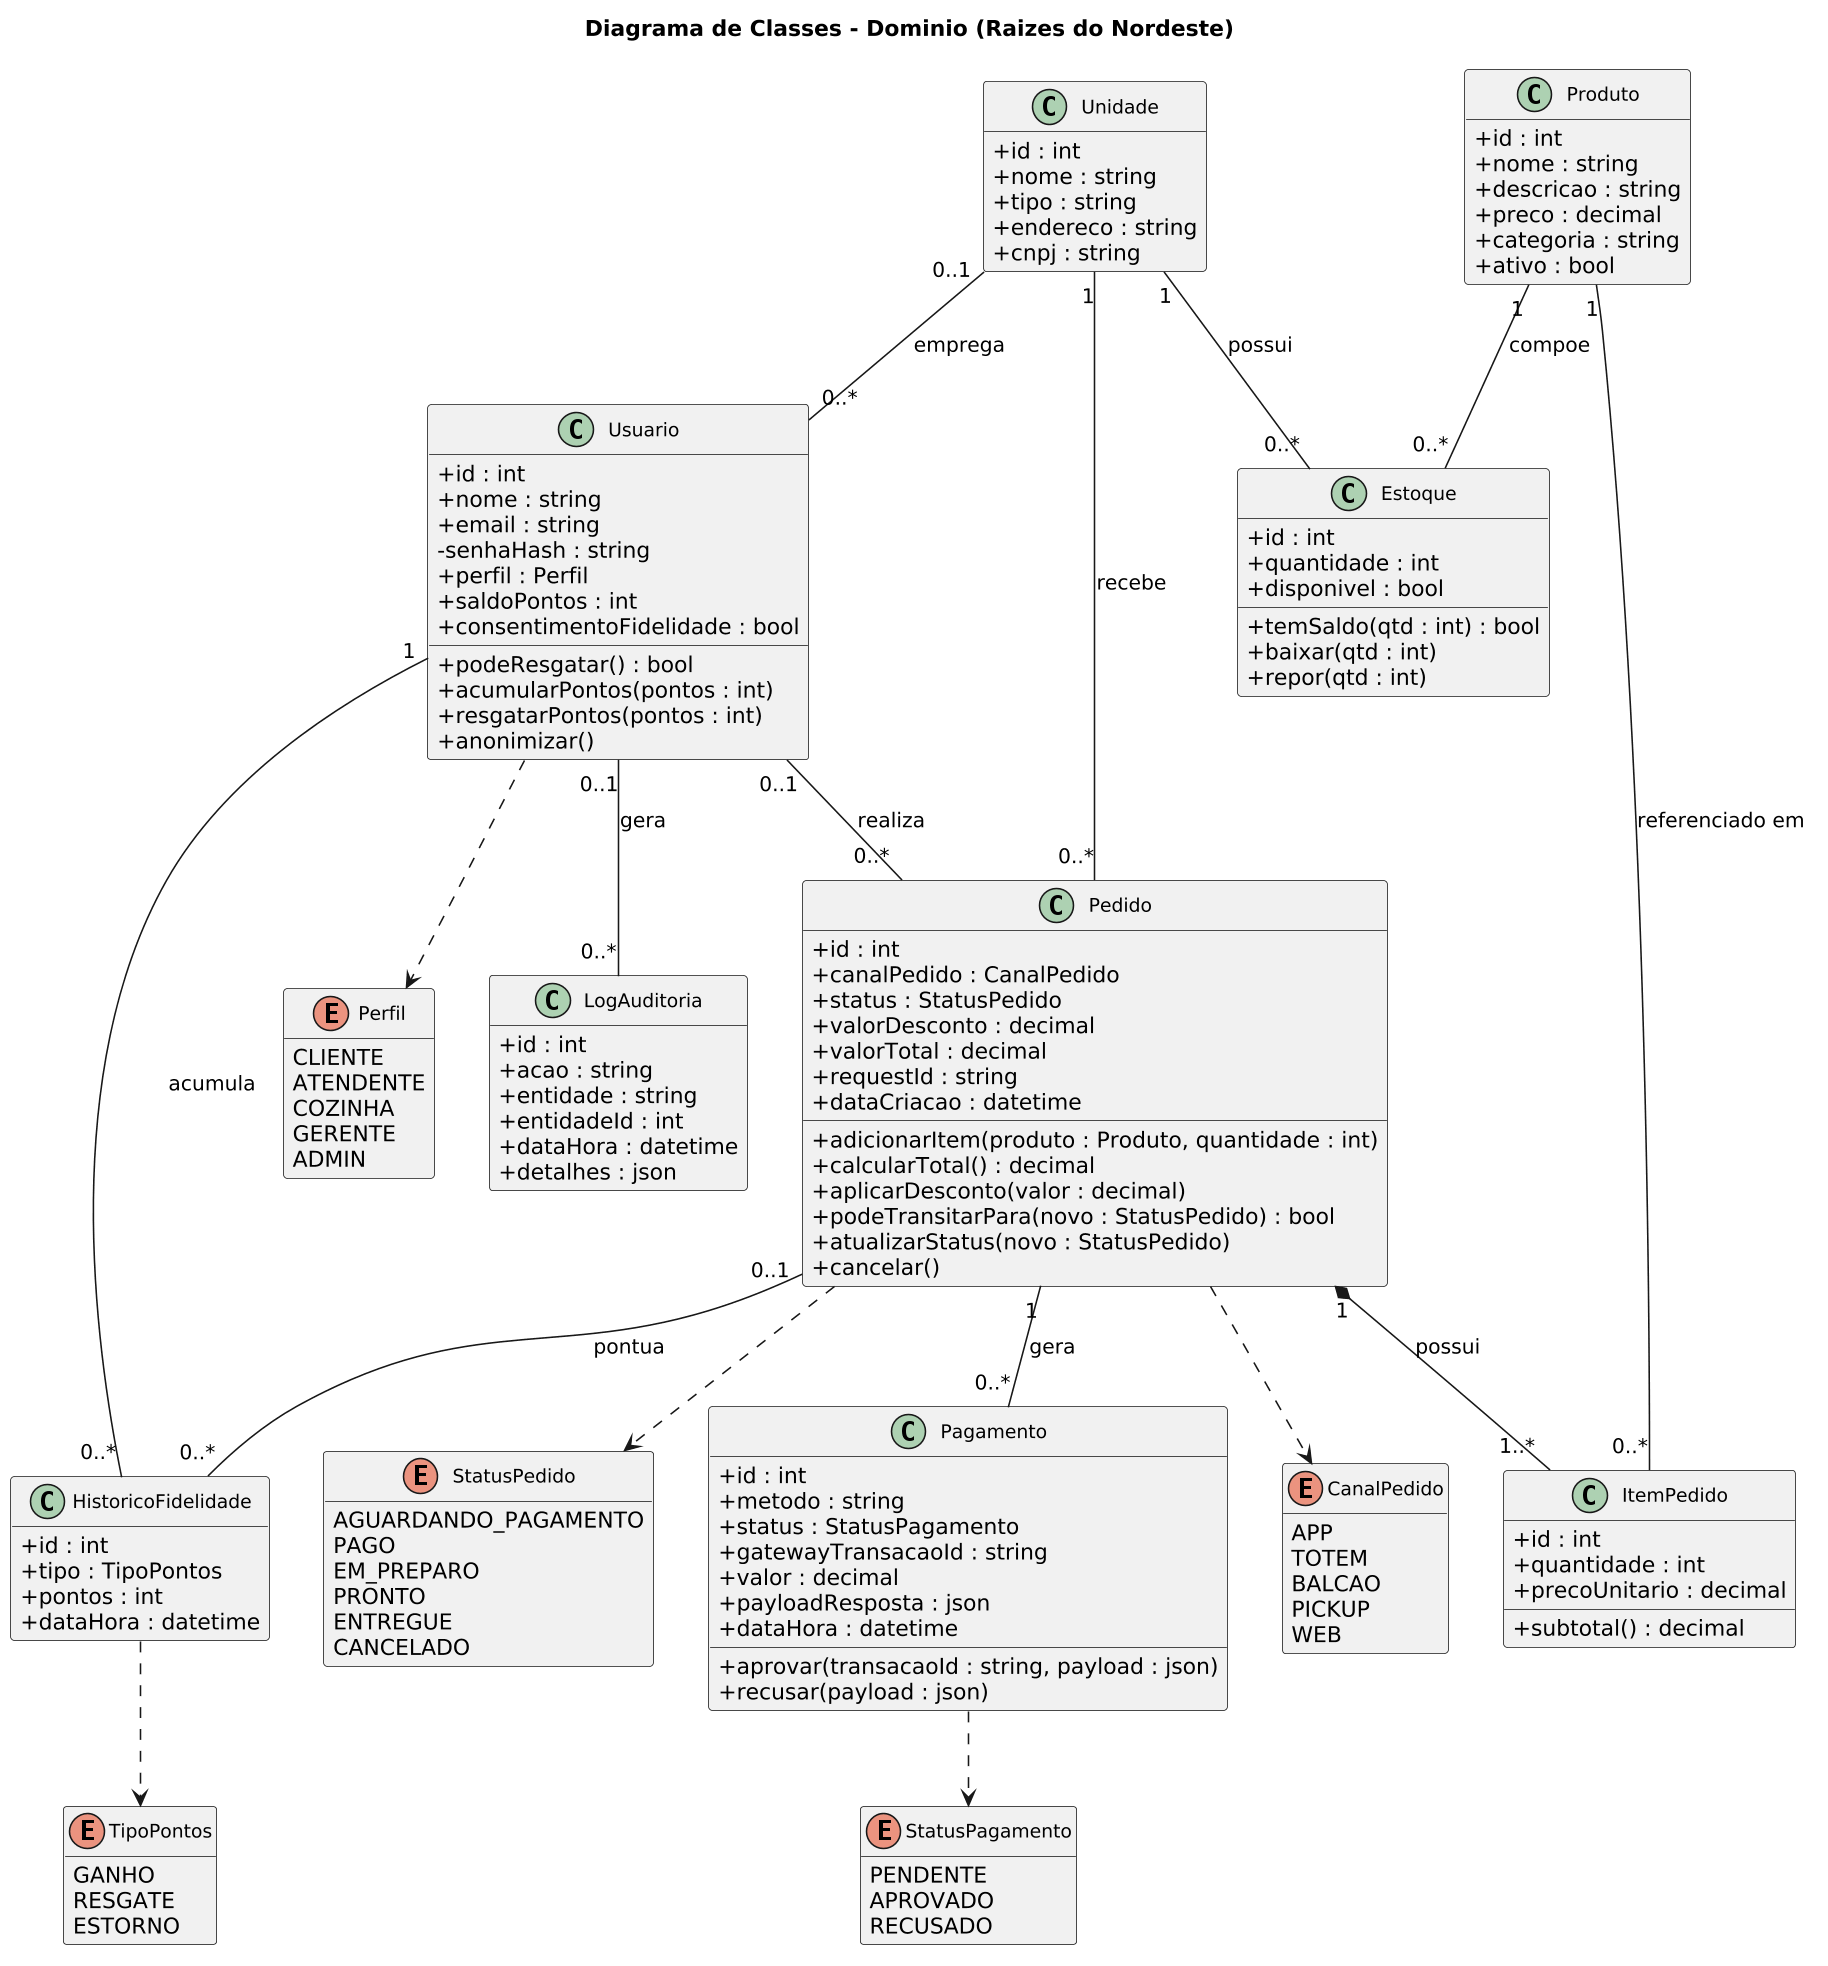

The diagram above was rendered by PlantUML. Its source (embedded in the PNG):
@startuml
skinparam classAttributeIconSize 0
skinparam shadowing false
skinparam dpi 150
skinparam classFontSize 12
hide empty members

title Diagrama de Classes - Dominio (Raizes do Nordeste)

class Usuario {
  +id : int
  +nome : string
  +email : string
  -senhaHash : string
  +perfil : Perfil
  +saldoPontos : int
  +consentimentoFidelidade : bool
  +podeResgatar() : bool
  +acumularPontos(pontos : int)
  +resgatarPontos(pontos : int)
  +anonimizar()
}

class Unidade {
  +id : int
  +nome : string
  +tipo : string
  +endereco : string
  +cnpj : string
}

class Produto {
  +id : int
  +nome : string
  +descricao : string
  +preco : decimal
  +categoria : string
  +ativo : bool
}

class Estoque {
  +id : int
  +quantidade : int
  +disponivel : bool
  +temSaldo(qtd : int) : bool
  +baixar(qtd : int)
  +repor(qtd : int)
}

class Pedido {
  +id : int
  +canalPedido : CanalPedido
  +status : StatusPedido
  +valorDesconto : decimal
  +valorTotal : decimal
  +requestId : string
  +dataCriacao : datetime
  +adicionarItem(produto : Produto, quantidade : int)
  +calcularTotal() : decimal
  +aplicarDesconto(valor : decimal)
  +podeTransitarPara(novo : StatusPedido) : bool
  +atualizarStatus(novo : StatusPedido)
  +cancelar()
}

class ItemPedido {
  +id : int
  +quantidade : int
  +precoUnitario : decimal
  +subtotal() : decimal
}

class Pagamento {
  +id : int
  +metodo : string
  +status : StatusPagamento
  +gatewayTransacaoId : string
  +valor : decimal
  +payloadResposta : json
  +dataHora : datetime
  +aprovar(transacaoId : string, payload : json)
  +recusar(payload : json)
}

class HistoricoFidelidade {
  +id : int
  +tipo : TipoPontos
  +pontos : int
  +dataHora : datetime
}

class LogAuditoria {
  +id : int
  +acao : string
  +entidade : string
  +entidadeId : int
  +dataHora : datetime
  +detalhes : json
}

enum Perfil {
  CLIENTE
  ATENDENTE
  COZINHA
  GERENTE
  ADMIN
}

enum CanalPedido {
  APP
  TOTEM
  BALCAO
  PICKUP
  WEB
}

enum StatusPedido {
  AGUARDANDO_PAGAMENTO
  PAGO
  EM_PREPARO
  PRONTO
  ENTREGUE
  CANCELADO
}

enum StatusPagamento {
  PENDENTE
  APROVADO
  RECUSADO
}

enum TipoPontos {
  GANHO
  RESGATE
  ESTORNO
}

Unidade "0..1" -- "0..*" Usuario : emprega
Usuario "0..1" -- "0..*" Pedido : realiza
Unidade "1" -- "0..*" Pedido : recebe
Unidade "1" -- "0..*" Estoque : possui
Produto "1" -- "0..*" Estoque : compoe
Produto "1" -- "0..*" ItemPedido : referenciado em
Pedido "1" *-- "1..*" ItemPedido : possui
Pedido "1" -- "0..*" Pagamento : gera
Usuario "1" -- "0..*" HistoricoFidelidade : acumula
Pedido "0..1" -- "0..*" HistoricoFidelidade : pontua
Usuario "0..1" -- "0..*" LogAuditoria : gera

Usuario ..> Perfil
Pedido ..> CanalPedido
Pedido ..> StatusPedido
Pagamento ..> StatusPagamento
HistoricoFidelidade ..> TipoPontos
@enduml